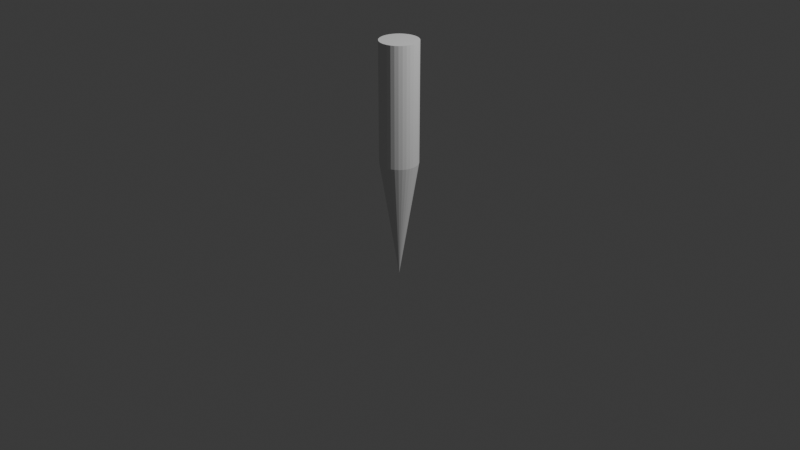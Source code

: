 # Source: Pencil.blend  (saved by Blender 4.3.34; exported with 4.5.12 LTS)
import bpy
from mathutils import Matrix  # noqa: F401  (used for matrix-valued properties, if any)

bpy.ops.wm.read_factory_settings(use_empty=True)
scene = bpy.context.scene
scene.name = 'Scene'

# ---- collections
col_collection = bpy.data.collections.new('Collection'); scene.collection.children.link(col_collection)

# ---- world
world_world = bpy.data.worlds.new('World'); scene.world = world_world
world_world.use_nodes = True; world_world.node_tree.nodes.clear()
_N = world_world.node_tree.nodes; _L = world_world.node_tree.links
n0 = _N.new('ShaderNodeOutputWorld'); n0.name = 'World Output'; n0.location = (300, 300)
n1 = _N.new('ShaderNodeBackground'); n1.name = 'Background'; n1.location = (10, 300)
n1.inputs[0].default_value = (0.05088, 0.05088, 0.05088, 1.0)
_L.new(n1.outputs[0], n0.inputs[0])
n0.is_active_output = True
world_world.color = (0.05088, 0.05088, 0.05088)
world_world.sun_shadow_jitter_overblur = 0.0

# ---- cameras
cam_camera = bpy.data.cameras.new('Camera')
cam_camera.clip_end = 100.0
cam_camera.ortho_scale = 7.314

# ---- lights
light_light = bpy.data.lights.new('Light', 'POINT')
light_light.energy = 1000.0
light_light.shadow_soft_size = 0.1

# ---- meshes
me_cylinder = bpy.data.meshes.new('Cylinder')
me_cylinder.from_pydata([(0.0, 1.0, -1.0), (-3.194e-09, 2.849e-05, 1.0), (0.1951, 0.9808, -1.0), (1.646e-05, 2.794e-05, 1.0), (0.3827, 0.9239, -1.0), (3.229e-05, 2.632e-05, 1.0), (0.5556, 0.8315, -1.0), (4.688e-05, 2.369e-05, 1.0), (0.7071, 0.7071, -1.0), (5.966e-05, 2.015e-05, 1.0), (0.8315, 0.5556, -1.0), (7.016e-05, 1.583e-05, 1.0), (0.9239, 0.3827, -1.0), (7.796e-05, 1.091e-05, 1.0), (0.9808, 0.1951, -1.0), (8.275e-05, 5.567e-06, 1.0), (1.0, 0.0, -1.0), (8.438e-05, 1.225e-08, 1.0), (0.9808, -0.1951, -1.0), (8.275e-05, -5.543e-06, 1.0), (0.9239, -0.3827, -1.0), (7.796e-05, -1.088e-05, 1.0), (0.8315, -0.5556, -1.0), (7.016e-05, -1.581e-05, 1.0), (0.7071, -0.7071, -1.0), (5.966e-05, -2.012e-05, 1.0), (0.5556, -0.8315, -1.0), (4.688e-05, -2.366e-05, 1.0), (0.3827, -0.9239, -1.0), (3.229e-05, -2.63e-05, 1.0), (0.1951, -0.9808, -1.0), (1.646e-05, -2.792e-05, 1.0), (0.0, -1.0, -1.0), (-3.194e-09, -2.846e-05, 1.0), (-0.1951, -0.9808, -1.0), (-1.646e-05, -2.792e-05, 1.0), (-0.3827, -0.9239, -1.0), (-3.229e-05, -2.63e-05, 1.0), (-0.5556, -0.8315, -1.0), (-4.688e-05, -2.366e-05, 1.0), (-0.7071, -0.7071, -1.0), (-5.967e-05, -2.012e-05, 1.0), (-0.8315, -0.5556, -1.0), (-7.016e-05, -1.581e-05, 1.0), (-0.9239, -0.3827, -1.0), (-7.796e-05, -1.088e-05, 1.0), (-0.9808, -0.1951, -1.0), (-8.276e-05, -5.543e-06, 1.0), (-1.0, 0.0, -1.0), (-8.438e-05, 1.225e-08, 1.0), (-0.9808, 0.1951, -1.0), (-8.276e-05, 5.567e-06, 1.0), (-0.9239, 0.3827, -1.0), (-7.796e-05, 1.091e-05, 1.0), (-0.8315, 0.5556, -1.0), (-7.016e-05, 1.583e-05, 1.0), (-0.7071, 0.7071, -1.0), (-5.967e-05, 2.015e-05, 1.0), (-0.5556, 0.8315, -1.0), (-4.688e-05, 2.369e-05, 1.0), (-0.3827, 0.9239, -1.0), (-3.229e-05, 2.632e-05, 1.0), (-0.1951, 0.9808, -1.0), (-1.646e-05, 2.794e-05, 1.0)], [], [(0, 1, 3, 2), (2, 3, 5, 4), (4, 5, 7, 6), (6, 7, 9, 8), (8, 9, 11, 10), (10, 11, 13, 12), (12, 13, 15, 14), (14, 15, 17, 16), (16, 17, 19, 18), (18, 19, 21, 20), (20, 21, 23, 22), (22, 23, 25, 24), (24, 25, 27, 26), (26, 27, 29, 28), (28, 29, 31, 30), (30, 31, 33, 32), (32, 33, 35, 34), (34, 35, 37, 36), (36, 37, 39, 38), (38, 39, 41, 40), (40, 41, 43, 42), (42, 43, 45, 44), (44, 45, 47, 46), (46, 47, 49, 48), (48, 49, 51, 50), (50, 51, 53, 52), (52, 53, 55, 54), (54, 55, 57, 56), (56, 57, 59, 58), (58, 59, 61, 60), (3, 1, 63, 61, 59, 57, 55, 53, 51, 49, 47, 45, 43, 41, 39, 37, 35, 33, 31, 29, 27, 25, 23, 21, 19, 17, 15, 13, 11, 9, 7, 5), (60, 61, 63, 62), (62, 63, 1, 0), (0, 2, 4, 6, 8, 10, 12, 14, 16, 18, 20, 22, 24, 26, 28, 30, 32, 34, 36, 38, 40, 42, 44, 46, 48, 50, 52, 54, 56, 58, 60, 62)])
_uv = me_cylinder.uv_layers.new(name='UVMap')
_uv.uv.foreach_set('vector', [1.0, 0.5, 1.0, 1.0, 0.9688, 1.0, 0.9688, 0.5, 0.9688, 0.5, 0.9688, 1.0, 0.9375, 1.0, 0.9375, 0.5, 0.9375, 0.5, 0.9375, 1.0, 0.9062, 1.0, 0.9062, 0.5, 0.9062, 0.5, 0.9062, 1.0, 0.875, 1.0, 0.875, 0.5, 0.875, 0.5, 0.875, 1.0, 0.8438, 1.0, 0.8438, 0.5, 0.8438, 0.5, 0.8438, 1.0, 0.8125, 1.0, 0.8125, 0.5, 0.8125, 0.5, 0.8125, 1.0, 0.7812, 1.0, 0.7812, 0.5, 0.7812, 0.5, 0.7812, 1.0, 0.75, 1.0, 0.75, 0.5, 0.75, 0.5, 0.75, 1.0, 0.7188, 1.0, 0.7188, 0.5, 0.7188, 0.5, 0.7188, 1.0, 0.6875, 1.0, 0.6875, 0.5, 0.6875, 0.5, 0.6875, 1.0, 0.6562, 1.0, 0.6562, 0.5, 0.6562, 0.5, 0.6562, 1.0, 0.625, 1.0, 0.625, 0.5, 0.625, 0.5, 0.625, 1.0, 0.5938, 1.0, 0.5938, 0.5, 0.5938, 0.5, 0.5938, 1.0, 0.5625, 1.0, 0.5625, 0.5, 0.5625, 0.5, 0.5625, 1.0, 0.5312, 1.0, 0.5312, 0.5, 0.5312, 0.5, 0.5312, 1.0, 0.5, 1.0, 0.5, 0.5, 0.5, 0.5, 0.5, 1.0, 0.4688, 1.0, 0.4688, 0.5, 0.4688, 0.5, 0.4688, 1.0, 0.4375, 1.0, 0.4375, 0.5, 0.4375, 0.5, 0.4375, 1.0, 0.4062, 1.0, 0.4062, 0.5, 0.4062, 0.5, 0.4062, 1.0, 0.375, 1.0, 0.375, 0.5, 0.375, 0.5, 0.375, 1.0, 0.3438, 1.0, 0.3438, 0.5, 0.3438, 0.5, 0.3438, 1.0, 0.3125, 1.0, 0.3125, 0.5, 0.3125, 0.5, 0.3125, 1.0, 0.2812, 1.0, 0.2812, 0.5, 0.2812, 0.5, 0.2812, 1.0, 0.25, 1.0, 0.25, 0.5, 0.25, 0.5, 0.25, 1.0, 0.2188, 1.0, 0.2188, 0.5, 0.2188, 0.5, 0.2188, 1.0, 0.1875, 1.0, 0.1875, 0.5, 0.1875, 0.5, 0.1875, 1.0, 0.1562, 1.0, 0.1562, 0.5, 0.1562, 0.5, 0.1562, 1.0, 0.125, 1.0, 0.125, 0.5, 0.125, 0.5, 0.125, 1.0, 0.09375, 1.0, 0.09375, 0.5, 0.09375, 0.5, 0.09375, 1.0, 0.0625, 1.0, 0.0625, 0.5, 0.2968, 0.4854, 0.25, 0.49, 0.2032, 0.4854, 0.1582, 0.4717, 0.1167, 0.4496, 0.08029, 0.4197, 0.05045, 0.3833, 0.02827, 0.3418, 0.01461, 0.2968, 0.01, 0.25, 0.01461, 0.2032, 0.02827, 0.1582, 0.05045, 0.1167, 0.08029, 0.08029, 0.1167, 0.05045, 0.1582, 0.02827, 0.2032, 0.01461, 0.25, 0.01, 0.2968, 0.01461, 0.3418, 0.02827, 0.3833, 0.05045, 0.4197, 0.08029, 0.4496, 0.1167, 0.4717, 0.1582, 0.4854, 0.2032, 0.49, 0.25, 0.4854, 0.2968, 0.4717, 0.3418, 0.4496, 0.3833, 0.4197, 0.4197, 0.3833, 0.4496, 0.3418, 0.4717, 0.0625, 0.5, 0.0625, 1.0, 0.03125, 1.0, 0.03125, 0.5, 0.03125, 0.5, 0.03125, 1.0, 0.0, 1.0, 0.0, 0.5, 0.75, 0.49, 0.7968, 0.4854, 0.8418, 0.4717, 0.8833, 0.4496, 0.9197, 0.4197, 0.9496, 0.3833, 0.9717, 0.3418, 0.9854, 0.2968, 0.99, 0.25, 0.9854, 0.2032, 0.9717, 0.1582, 0.9496, 0.1167, 0.9197, 0.08029, 0.8833, 0.05045, 0.8418, 0.02827, 0.7968, 0.01461, 0.75, 0.01, 0.7032, 0.01461, 0.6582, 0.02827, 0.6167, 0.05045, 0.5803, 0.08029, 0.5504, 0.1167, 0.5283, 0.1582, 0.5146, 0.2032, 0.51, 0.25, 0.5146, 0.2968, 0.5283, 0.3418, 0.5504, 0.3833, 0.5803, 0.4197, 0.6167, 0.4496, 0.6582, 0.4717, 0.7032, 0.4854])
me_cylinder.update()
me_cylinder_001 = bpy.data.meshes.new('Cylinder.001')
me_cylinder_001.from_pydata([(0.0, 1.0, -2.999), (0.0, 1.0, -0.9994), (0.1951, 0.9808, -2.999), (0.1951, 0.9808, -0.9994), (0.3827, 0.9239, -2.999), (0.3827, 0.9239, -0.9994), (0.5556, 0.8315, -2.999), (0.5556, 0.8315, -0.9994), (0.7071, 0.7071, -2.999), (0.7071, 0.7071, -0.9994), (0.8315, 0.5556, -2.999), (0.8315, 0.5556, -0.9994), (0.9239, 0.3827, -2.999), (0.9239, 0.3827, -0.9994), (0.9808, 0.1951, -2.999), (0.9808, 0.1951, -0.9994), (1.0, 0.0, -2.999), (1.0, 0.0, -0.9994), (0.9808, -0.1951, -2.999), (0.9808, -0.1951, -0.9994), (0.9239, -0.3827, -2.999), (0.9239, -0.3827, -0.9994), (0.8315, -0.5556, -2.999), (0.8315, -0.5556, -0.9994), (0.7071, -0.7071, -2.999), (0.7071, -0.7071, -0.9994), (0.5556, -0.8315, -2.999), (0.5556, -0.8315, -0.9994), (0.3827, -0.9239, -2.999), (0.3827, -0.9239, -0.9994), (0.1951, -0.9808, -2.999), (0.1951, -0.9808, -0.9994), (0.0, -1.0, -2.999), (0.0, -1.0, -0.9994), (-0.1951, -0.9808, -2.999), (-0.1951, -0.9808, -0.9994), (-0.3827, -0.9239, -2.999), (-0.3827, -0.9239, -0.9994), (-0.5556, -0.8315, -2.999), (-0.5556, -0.8315, -0.9994), (-0.7071, -0.7071, -2.999), (-0.7071, -0.7071, -0.9994), (-0.8315, -0.5556, -2.999), (-0.8315, -0.5556, -0.9994), (-0.9239, -0.3827, -2.999), (-0.9239, -0.3827, -0.9994), (-0.9808, -0.1951, -2.999), (-0.9808, -0.1951, -0.9994), (-1.0, 0.0, -2.999), (-1.0, 0.0, -0.9994), (-0.9808, 0.1951, -2.999), (-0.9808, 0.1951, -0.9994), (-0.9239, 0.3827, -2.999), (-0.9239, 0.3827, -0.9994), (-0.8315, 0.5556, -2.999), (-0.8315, 0.5556, -0.9994), (-0.7071, 0.7071, -2.999), (-0.7071, 0.7071, -0.9994), (-0.5556, 0.8315, -2.999), (-0.5556, 0.8315, -0.9994), (-0.3827, 0.9239, -2.999), (-0.3827, 0.9239, -0.9994), (-0.1951, 0.9808, -2.999), (-0.1951, 0.9808, -0.9994)], [], [(0, 1, 3, 2), (2, 3, 5, 4), (4, 5, 7, 6), (6, 7, 9, 8), (8, 9, 11, 10), (10, 11, 13, 12), (12, 13, 15, 14), (14, 15, 17, 16), (16, 17, 19, 18), (18, 19, 21, 20), (20, 21, 23, 22), (22, 23, 25, 24), (24, 25, 27, 26), (26, 27, 29, 28), (28, 29, 31, 30), (30, 31, 33, 32), (32, 33, 35, 34), (34, 35, 37, 36), (36, 37, 39, 38), (38, 39, 41, 40), (40, 41, 43, 42), (42, 43, 45, 44), (44, 45, 47, 46), (46, 47, 49, 48), (48, 49, 51, 50), (50, 51, 53, 52), (52, 53, 55, 54), (54, 55, 57, 56), (56, 57, 59, 58), (58, 59, 61, 60), (3, 1, 63, 61, 59, 57, 55, 53, 51, 49, 47, 45, 43, 41, 39, 37, 35, 33, 31, 29, 27, 25, 23, 21, 19, 17, 15, 13, 11, 9, 7, 5), (60, 61, 63, 62), (62, 63, 1, 0), (0, 2, 4, 6, 8, 10, 12, 14, 16, 18, 20, 22, 24, 26, 28, 30, 32, 34, 36, 38, 40, 42, 44, 46, 48, 50, 52, 54, 56, 58, 60, 62)])
_uv = me_cylinder_001.uv_layers.new(name='UVMap')
_uv.uv.foreach_set('vector', [1.0, 0.5, 1.0, 1.0, 0.9688, 1.0, 0.9688, 0.5, 0.9688, 0.5, 0.9688, 1.0, 0.9375, 1.0, 0.9375, 0.5, 0.9375, 0.5, 0.9375, 1.0, 0.9062, 1.0, 0.9062, 0.5, 0.9062, 0.5, 0.9062, 1.0, 0.875, 1.0, 0.875, 0.5, 0.875, 0.5, 0.875, 1.0, 0.8438, 1.0, 0.8438, 0.5, 0.8438, 0.5, 0.8438, 1.0, 0.8125, 1.0, 0.8125, 0.5, 0.8125, 0.5, 0.8125, 1.0, 0.7812, 1.0, 0.7812, 0.5, 0.7812, 0.5, 0.7812, 1.0, 0.75, 1.0, 0.75, 0.5, 0.75, 0.5, 0.75, 1.0, 0.7188, 1.0, 0.7188, 0.5, 0.7188, 0.5, 0.7188, 1.0, 0.6875, 1.0, 0.6875, 0.5, 0.6875, 0.5, 0.6875, 1.0, 0.6562, 1.0, 0.6562, 0.5, 0.6562, 0.5, 0.6562, 1.0, 0.625, 1.0, 0.625, 0.5, 0.625, 0.5, 0.625, 1.0, 0.5938, 1.0, 0.5938, 0.5, 0.5938, 0.5, 0.5938, 1.0, 0.5625, 1.0, 0.5625, 0.5, 0.5625, 0.5, 0.5625, 1.0, 0.5312, 1.0, 0.5312, 0.5, 0.5312, 0.5, 0.5312, 1.0, 0.5, 1.0, 0.5, 0.5, 0.5, 0.5, 0.5, 1.0, 0.4688, 1.0, 0.4688, 0.5, 0.4688, 0.5, 0.4688, 1.0, 0.4375, 1.0, 0.4375, 0.5, 0.4375, 0.5, 0.4375, 1.0, 0.4062, 1.0, 0.4062, 0.5, 0.4062, 0.5, 0.4062, 1.0, 0.375, 1.0, 0.375, 0.5, 0.375, 0.5, 0.375, 1.0, 0.3438, 1.0, 0.3438, 0.5, 0.3438, 0.5, 0.3438, 1.0, 0.3125, 1.0, 0.3125, 0.5, 0.3125, 0.5, 0.3125, 1.0, 0.2812, 1.0, 0.2812, 0.5, 0.2812, 0.5, 0.2812, 1.0, 0.25, 1.0, 0.25, 0.5, 0.25, 0.5, 0.25, 1.0, 0.2188, 1.0, 0.2188, 0.5, 0.2188, 0.5, 0.2188, 1.0, 0.1875, 1.0, 0.1875, 0.5, 0.1875, 0.5, 0.1875, 1.0, 0.1562, 1.0, 0.1562, 0.5, 0.1562, 0.5, 0.1562, 1.0, 0.125, 1.0, 0.125, 0.5, 0.125, 0.5, 0.125, 1.0, 0.09375, 1.0, 0.09375, 0.5, 0.09375, 0.5, 0.09375, 1.0, 0.0625, 1.0, 0.0625, 0.5, 0.2968, 0.4854, 0.25, 0.49, 0.2032, 0.4854, 0.1582, 0.4717, 0.1167, 0.4496, 0.08029, 0.4197, 0.05045, 0.3833, 0.02827, 0.3418, 0.01461, 0.2968, 0.01, 0.25, 0.01461, 0.2032, 0.02827, 0.1582, 0.05045, 0.1167, 0.08029, 0.08029, 0.1167, 0.05045, 0.1582, 0.02827, 0.2032, 0.01461, 0.25, 0.01, 0.2968, 0.01461, 0.3418, 0.02827, 0.3833, 0.05045, 0.4197, 0.08029, 0.4496, 0.1167, 0.4717, 0.1582, 0.4854, 0.2032, 0.49, 0.25, 0.4854, 0.2968, 0.4717, 0.3418, 0.4496, 0.3833, 0.4197, 0.4197, 0.3833, 0.4496, 0.3418, 0.4717, 0.0625, 0.5, 0.0625, 1.0, 0.03125, 1.0, 0.03125, 0.5, 0.03125, 0.5, 0.03125, 1.0, 0.0, 1.0, 0.0, 0.5, 0.75, 0.49, 0.7968, 0.4854, 0.8418, 0.4717, 0.8833, 0.4496, 0.9197, 0.4197, 0.9496, 0.3833, 0.9717, 0.3418, 0.9854, 0.2968, 0.99, 0.25, 0.9854, 0.2032, 0.9717, 0.1582, 0.9496, 0.1167, 0.9197, 0.08029, 0.8833, 0.05045, 0.8418, 0.02827, 0.7968, 0.01461, 0.75, 0.01, 0.7032, 0.01461, 0.6582, 0.02827, 0.6167, 0.05045, 0.5803, 0.08029, 0.5504, 0.1167, 0.5283, 0.1582, 0.5146, 0.2032, 0.51, 0.25, 0.5146, 0.2968, 0.5283, 0.3418, 0.5504, 0.3833, 0.5803, 0.4197, 0.6167, 0.4496, 0.6582, 0.4717, 0.7032, 0.4854])
me_cylinder_001.update()

# ---- objects
ob_light = bpy.data.objects.new('Light', light_light)
ob_camera = bpy.data.objects.new('Camera', cam_camera)
ob_cylinder = bpy.data.objects.new('Cylinder', me_cylinder)
ob_cylinder_001 = bpy.data.objects.new('Cylinder.001', me_cylinder_001)

# ---- transforms, parenting, visibility, modifiers, constraints
ob_light.location = (4.076, 1.005, 5.904)
ob_light.rotation_euler = (0.6503, 0.05522, 1.866)
ob_light.lock_rotations_4d = False
ob_light.empty_display_type = 'ARROWS'
ob_light.color = (0.0, 0.0, 0.0, 0.0)
ob_light.lineart.crease_threshold = 0.0
ob_camera.location = (7.359, -6.926, 4.958)
ob_camera.rotation_euler = (1.109, 0.0, 0.8149)
ob_camera.lock_rotations_4d = False
ob_camera.empty_display_type = 'ARROWS'
ob_camera.color = (0.0, 0.0, 0.0, 0.0)
ob_camera.display_type = 'WIRE'
ob_camera.lineart.crease_threshold = 0.0
ob_cylinder.location = (0.0, 0.0, 0.0)
ob_cylinder.scale = (-0.1989, -0.1989, -0.6237)
ob_cylinder_001.location = (0.0, 0.0, 0.0)
ob_cylinder_001.scale = (-0.1989, -0.1989, -0.6237)

# ---- collection membership
col_collection.objects.link(ob_light)
col_collection.objects.link(ob_camera)
col_collection.objects.link(ob_cylinder)
col_collection.objects.link(ob_cylinder_001)

# ---- scene / render settings (as saved in the file)
scene.camera = ob_camera
scene.frame_start = 1; scene.frame_end = 250; scene.frame_set(41)
scene.render.engine = 'BLENDER_EEVEE_NEXT'
bpy.context.view_layer.update()
